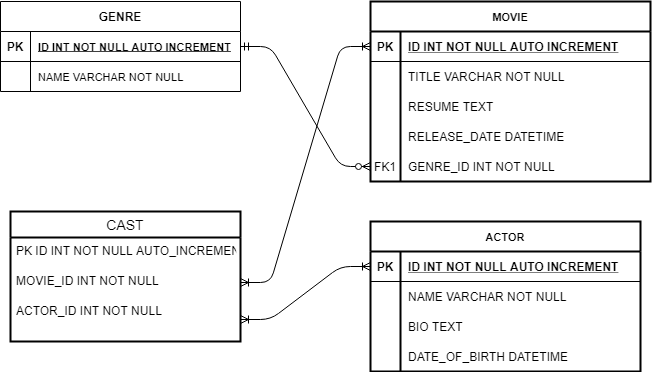

The diagram above was exported from draw.io. Its source (the exported page's mxGraphModel, read from the mxfile embedded in the PNG):
<mxGraphModel dx="868" dy="482" grid="1" gridSize="10" guides="1" tooltips="1" connect="1" arrows="1" fold="1" page="1" pageScale="1" pageWidth="850" pageHeight="1100" math="0" shadow="0">
  <root>
    <mxCell id="0" />
    <mxCell id="1" parent="0" />
    <mxCell id="y3_rHrA06Ek6I0L06-jN-1" value="GENRE" style="shape=table;startSize=30;container=1;collapsible=1;childLayout=tableLayout;fixedRows=1;rowLines=0;fontStyle=1;align=center;resizeLast=1;" vertex="1" parent="1">
      <mxGeometry x="30" y="40" width="240" height="90" as="geometry" />
    </mxCell>
    <mxCell id="y3_rHrA06Ek6I0L06-jN-2" value="" style="shape=partialRectangle;collapsible=0;dropTarget=0;pointerEvents=0;fillColor=none;top=0;left=0;bottom=1;right=0;points=[[0,0.5],[1,0.5]];portConstraint=eastwest;" vertex="1" parent="y3_rHrA06Ek6I0L06-jN-1">
      <mxGeometry y="30" width="240" height="30" as="geometry" />
    </mxCell>
    <mxCell id="y3_rHrA06Ek6I0L06-jN-3" value="PK" style="shape=partialRectangle;connectable=0;fillColor=none;top=0;left=0;bottom=0;right=0;fontStyle=1;overflow=hidden;" vertex="1" parent="y3_rHrA06Ek6I0L06-jN-2">
      <mxGeometry width="30" height="30" as="geometry" />
    </mxCell>
    <mxCell id="y3_rHrA06Ek6I0L06-jN-4" value="ID INT NOT NULL AUTO INCREMENT" style="shape=partialRectangle;connectable=0;fillColor=none;top=0;left=0;bottom=0;right=0;align=left;spacingLeft=6;fontStyle=5;overflow=hidden;fontSize=11;strokeWidth=2;" vertex="1" parent="y3_rHrA06Ek6I0L06-jN-2">
      <mxGeometry x="30" width="210" height="30" as="geometry" />
    </mxCell>
    <mxCell id="y3_rHrA06Ek6I0L06-jN-5" value="" style="shape=partialRectangle;collapsible=0;dropTarget=0;pointerEvents=0;fillColor=none;top=0;left=0;bottom=0;right=0;points=[[0,0.5],[1,0.5]];portConstraint=eastwest;" vertex="1" parent="y3_rHrA06Ek6I0L06-jN-1">
      <mxGeometry y="60" width="240" height="30" as="geometry" />
    </mxCell>
    <mxCell id="y3_rHrA06Ek6I0L06-jN-6" value="" style="shape=partialRectangle;connectable=0;fillColor=none;top=0;left=0;bottom=0;right=0;editable=1;overflow=hidden;" vertex="1" parent="y3_rHrA06Ek6I0L06-jN-5">
      <mxGeometry width="30" height="30" as="geometry" />
    </mxCell>
    <mxCell id="y3_rHrA06Ek6I0L06-jN-7" value="NAME VARCHAR NOT NULL" style="shape=partialRectangle;connectable=0;fillColor=none;top=0;left=0;bottom=0;right=0;align=left;spacingLeft=6;overflow=hidden;fontSize=11;" vertex="1" parent="y3_rHrA06Ek6I0L06-jN-5">
      <mxGeometry x="30" width="210" height="30" as="geometry" />
    </mxCell>
    <mxCell id="y3_rHrA06Ek6I0L06-jN-14" value="MOVIE" style="shape=table;startSize=30;container=1;collapsible=1;childLayout=tableLayout;fixedRows=1;rowLines=0;fontStyle=1;align=center;resizeLast=1;strokeWidth=2;fontSize=11;" vertex="1" parent="1">
      <mxGeometry x="400" y="40" width="280" height="180" as="geometry" />
    </mxCell>
    <mxCell id="y3_rHrA06Ek6I0L06-jN-15" value="" style="shape=partialRectangle;collapsible=0;dropTarget=0;pointerEvents=0;fillColor=none;top=0;left=0;bottom=1;right=0;points=[[0,0.5],[1,0.5]];portConstraint=eastwest;" vertex="1" parent="y3_rHrA06Ek6I0L06-jN-14">
      <mxGeometry y="30" width="280" height="30" as="geometry" />
    </mxCell>
    <mxCell id="y3_rHrA06Ek6I0L06-jN-16" value="PK" style="shape=partialRectangle;connectable=0;fillColor=none;top=0;left=0;bottom=0;right=0;fontStyle=1;overflow=hidden;" vertex="1" parent="y3_rHrA06Ek6I0L06-jN-15">
      <mxGeometry width="30" height="30" as="geometry" />
    </mxCell>
    <mxCell id="y3_rHrA06Ek6I0L06-jN-17" value="ID INT NOT NULL AUTO INCREMENT" style="shape=partialRectangle;connectable=0;fillColor=none;top=0;left=0;bottom=0;right=0;align=left;spacingLeft=6;fontStyle=5;overflow=hidden;" vertex="1" parent="y3_rHrA06Ek6I0L06-jN-15">
      <mxGeometry x="30" width="250" height="30" as="geometry" />
    </mxCell>
    <mxCell id="y3_rHrA06Ek6I0L06-jN-18" value="" style="shape=partialRectangle;collapsible=0;dropTarget=0;pointerEvents=0;fillColor=none;top=0;left=0;bottom=0;right=0;points=[[0,0.5],[1,0.5]];portConstraint=eastwest;" vertex="1" parent="y3_rHrA06Ek6I0L06-jN-14">
      <mxGeometry y="60" width="280" height="30" as="geometry" />
    </mxCell>
    <mxCell id="y3_rHrA06Ek6I0L06-jN-19" value="" style="shape=partialRectangle;connectable=0;fillColor=none;top=0;left=0;bottom=0;right=0;editable=1;overflow=hidden;" vertex="1" parent="y3_rHrA06Ek6I0L06-jN-18">
      <mxGeometry width="30" height="30" as="geometry" />
    </mxCell>
    <mxCell id="y3_rHrA06Ek6I0L06-jN-20" value="TITLE VARCHAR NOT NULL" style="shape=partialRectangle;connectable=0;fillColor=none;top=0;left=0;bottom=0;right=0;align=left;spacingLeft=6;overflow=hidden;" vertex="1" parent="y3_rHrA06Ek6I0L06-jN-18">
      <mxGeometry x="30" width="250" height="30" as="geometry" />
    </mxCell>
    <mxCell id="y3_rHrA06Ek6I0L06-jN-21" value="" style="shape=partialRectangle;collapsible=0;dropTarget=0;pointerEvents=0;fillColor=none;top=0;left=0;bottom=0;right=0;points=[[0,0.5],[1,0.5]];portConstraint=eastwest;" vertex="1" parent="y3_rHrA06Ek6I0L06-jN-14">
      <mxGeometry y="90" width="280" height="30" as="geometry" />
    </mxCell>
    <mxCell id="y3_rHrA06Ek6I0L06-jN-22" value="" style="shape=partialRectangle;connectable=0;fillColor=none;top=0;left=0;bottom=0;right=0;editable=1;overflow=hidden;" vertex="1" parent="y3_rHrA06Ek6I0L06-jN-21">
      <mxGeometry width="30" height="30" as="geometry" />
    </mxCell>
    <mxCell id="y3_rHrA06Ek6I0L06-jN-23" value="RESUME TEXT" style="shape=partialRectangle;connectable=0;fillColor=none;top=0;left=0;bottom=0;right=0;align=left;spacingLeft=6;overflow=hidden;" vertex="1" parent="y3_rHrA06Ek6I0L06-jN-21">
      <mxGeometry x="30" width="250" height="30" as="geometry" />
    </mxCell>
    <mxCell id="y3_rHrA06Ek6I0L06-jN-24" value="" style="shape=partialRectangle;collapsible=0;dropTarget=0;pointerEvents=0;fillColor=none;top=0;left=0;bottom=0;right=0;points=[[0,0.5],[1,0.5]];portConstraint=eastwest;" vertex="1" parent="y3_rHrA06Ek6I0L06-jN-14">
      <mxGeometry y="120" width="280" height="30" as="geometry" />
    </mxCell>
    <mxCell id="y3_rHrA06Ek6I0L06-jN-25" value="" style="shape=partialRectangle;connectable=0;fillColor=none;top=0;left=0;bottom=0;right=0;editable=1;overflow=hidden;" vertex="1" parent="y3_rHrA06Ek6I0L06-jN-24">
      <mxGeometry width="30" height="30" as="geometry" />
    </mxCell>
    <mxCell id="y3_rHrA06Ek6I0L06-jN-26" value="RELEASE_DATE DATETIME" style="shape=partialRectangle;connectable=0;fillColor=none;top=0;left=0;bottom=0;right=0;align=left;spacingLeft=6;overflow=hidden;" vertex="1" parent="y3_rHrA06Ek6I0L06-jN-24">
      <mxGeometry x="30" width="250" height="30" as="geometry" />
    </mxCell>
    <mxCell id="y3_rHrA06Ek6I0L06-jN-28" value="" style="shape=partialRectangle;collapsible=0;dropTarget=0;pointerEvents=0;fillColor=none;top=0;left=0;bottom=0;right=0;points=[[0,0.5],[1,0.5]];portConstraint=eastwest;strokeWidth=2;fontSize=11;" vertex="1" parent="y3_rHrA06Ek6I0L06-jN-14">
      <mxGeometry y="150" width="280" height="30" as="geometry" />
    </mxCell>
    <mxCell id="y3_rHrA06Ek6I0L06-jN-29" value="FK1" style="shape=partialRectangle;connectable=0;fillColor=none;top=0;left=0;bottom=0;right=0;fontStyle=0;overflow=hidden;" vertex="1" parent="y3_rHrA06Ek6I0L06-jN-28">
      <mxGeometry width="30" height="30" as="geometry" />
    </mxCell>
    <mxCell id="y3_rHrA06Ek6I0L06-jN-30" value="GENRE_ID INT NOT NULL" style="shape=partialRectangle;connectable=0;fillColor=none;top=0;left=0;bottom=0;right=0;align=left;spacingLeft=6;fontStyle=0;overflow=hidden;" vertex="1" parent="y3_rHrA06Ek6I0L06-jN-28">
      <mxGeometry x="30" width="250" height="30" as="geometry" />
    </mxCell>
    <mxCell id="y3_rHrA06Ek6I0L06-jN-32" value="ACTOR" style="shape=table;startSize=30;container=1;collapsible=1;childLayout=tableLayout;fixedRows=1;rowLines=0;fontStyle=1;align=center;resizeLast=1;strokeWidth=2;fontSize=11;" vertex="1" parent="1">
      <mxGeometry x="400" y="260" width="270" height="150" as="geometry" />
    </mxCell>
    <mxCell id="y3_rHrA06Ek6I0L06-jN-33" value="" style="shape=partialRectangle;collapsible=0;dropTarget=0;pointerEvents=0;fillColor=none;top=0;left=0;bottom=1;right=0;points=[[0,0.5],[1,0.5]];portConstraint=eastwest;" vertex="1" parent="y3_rHrA06Ek6I0L06-jN-32">
      <mxGeometry y="30" width="270" height="30" as="geometry" />
    </mxCell>
    <mxCell id="y3_rHrA06Ek6I0L06-jN-34" value="PK" style="shape=partialRectangle;connectable=0;fillColor=none;top=0;left=0;bottom=0;right=0;fontStyle=1;overflow=hidden;" vertex="1" parent="y3_rHrA06Ek6I0L06-jN-33">
      <mxGeometry width="30" height="30" as="geometry" />
    </mxCell>
    <mxCell id="y3_rHrA06Ek6I0L06-jN-35" value="ID INT NOT NULL AUTO INCREMENT" style="shape=partialRectangle;connectable=0;fillColor=none;top=0;left=0;bottom=0;right=0;align=left;spacingLeft=6;fontStyle=5;overflow=hidden;" vertex="1" parent="y3_rHrA06Ek6I0L06-jN-33">
      <mxGeometry x="30" width="240" height="30" as="geometry" />
    </mxCell>
    <mxCell id="y3_rHrA06Ek6I0L06-jN-36" value="" style="shape=partialRectangle;collapsible=0;dropTarget=0;pointerEvents=0;fillColor=none;top=0;left=0;bottom=0;right=0;points=[[0,0.5],[1,0.5]];portConstraint=eastwest;" vertex="1" parent="y3_rHrA06Ek6I0L06-jN-32">
      <mxGeometry y="60" width="270" height="30" as="geometry" />
    </mxCell>
    <mxCell id="y3_rHrA06Ek6I0L06-jN-37" value="" style="shape=partialRectangle;connectable=0;fillColor=none;top=0;left=0;bottom=0;right=0;editable=1;overflow=hidden;" vertex="1" parent="y3_rHrA06Ek6I0L06-jN-36">
      <mxGeometry width="30" height="30" as="geometry" />
    </mxCell>
    <mxCell id="y3_rHrA06Ek6I0L06-jN-38" value="NAME VARCHAR NOT NULL" style="shape=partialRectangle;connectable=0;fillColor=none;top=0;left=0;bottom=0;right=0;align=left;spacingLeft=6;overflow=hidden;" vertex="1" parent="y3_rHrA06Ek6I0L06-jN-36">
      <mxGeometry x="30" width="240" height="30" as="geometry" />
    </mxCell>
    <mxCell id="y3_rHrA06Ek6I0L06-jN-39" value="" style="shape=partialRectangle;collapsible=0;dropTarget=0;pointerEvents=0;fillColor=none;top=0;left=0;bottom=0;right=0;points=[[0,0.5],[1,0.5]];portConstraint=eastwest;" vertex="1" parent="y3_rHrA06Ek6I0L06-jN-32">
      <mxGeometry y="90" width="270" height="30" as="geometry" />
    </mxCell>
    <mxCell id="y3_rHrA06Ek6I0L06-jN-40" value="" style="shape=partialRectangle;connectable=0;fillColor=none;top=0;left=0;bottom=0;right=0;editable=1;overflow=hidden;" vertex="1" parent="y3_rHrA06Ek6I0L06-jN-39">
      <mxGeometry width="30" height="30" as="geometry" />
    </mxCell>
    <mxCell id="y3_rHrA06Ek6I0L06-jN-41" value="BIO TEXT" style="shape=partialRectangle;connectable=0;fillColor=none;top=0;left=0;bottom=0;right=0;align=left;spacingLeft=6;overflow=hidden;" vertex="1" parent="y3_rHrA06Ek6I0L06-jN-39">
      <mxGeometry x="30" width="240" height="30" as="geometry" />
    </mxCell>
    <mxCell id="y3_rHrA06Ek6I0L06-jN-42" value="" style="shape=partialRectangle;collapsible=0;dropTarget=0;pointerEvents=0;fillColor=none;top=0;left=0;bottom=0;right=0;points=[[0,0.5],[1,0.5]];portConstraint=eastwest;" vertex="1" parent="y3_rHrA06Ek6I0L06-jN-32">
      <mxGeometry y="120" width="270" height="30" as="geometry" />
    </mxCell>
    <mxCell id="y3_rHrA06Ek6I0L06-jN-43" value="" style="shape=partialRectangle;connectable=0;fillColor=none;top=0;left=0;bottom=0;right=0;editable=1;overflow=hidden;" vertex="1" parent="y3_rHrA06Ek6I0L06-jN-42">
      <mxGeometry width="30" height="30" as="geometry" />
    </mxCell>
    <mxCell id="y3_rHrA06Ek6I0L06-jN-44" value="DATE_OF_BIRTH DATETIME" style="shape=partialRectangle;connectable=0;fillColor=none;top=0;left=0;bottom=0;right=0;align=left;spacingLeft=6;overflow=hidden;" vertex="1" parent="y3_rHrA06Ek6I0L06-jN-42">
      <mxGeometry x="30" width="240" height="30" as="geometry" />
    </mxCell>
    <mxCell id="y3_rHrA06Ek6I0L06-jN-48" value="CAST" style="swimlane;fontStyle=0;childLayout=stackLayout;horizontal=1;startSize=26;horizontalStack=0;resizeParent=1;resizeParentMax=0;resizeLast=0;collapsible=1;marginBottom=0;align=center;fontSize=14;strokeWidth=2;" vertex="1" parent="1">
      <mxGeometry x="40" y="250" width="230" height="130" as="geometry" />
    </mxCell>
    <mxCell id="y3_rHrA06Ek6I0L06-jN-49" value="PK ID INT NOT NULL AUTO_INCREMENT" style="text;strokeColor=none;fillColor=none;spacingLeft=4;spacingRight=4;overflow=hidden;rotatable=0;points=[[0,0.5],[1,0.5]];portConstraint=eastwest;fontSize=12;" vertex="1" parent="y3_rHrA06Ek6I0L06-jN-48">
      <mxGeometry y="26" width="230" height="30" as="geometry" />
    </mxCell>
    <mxCell id="y3_rHrA06Ek6I0L06-jN-50" value="MOVIE_ID INT NOT NULL" style="text;strokeColor=none;fillColor=none;spacingLeft=4;spacingRight=4;overflow=hidden;rotatable=0;points=[[0,0.5],[1,0.5]];portConstraint=eastwest;fontSize=12;" vertex="1" parent="y3_rHrA06Ek6I0L06-jN-48">
      <mxGeometry y="56" width="230" height="30" as="geometry" />
    </mxCell>
    <mxCell id="y3_rHrA06Ek6I0L06-jN-51" value="ACTOR_ID INT NOT NULL" style="text;strokeColor=none;fillColor=none;spacingLeft=4;spacingRight=4;overflow=hidden;rotatable=0;points=[[0,0.5],[1,0.5]];portConstraint=eastwest;fontSize=12;" vertex="1" parent="y3_rHrA06Ek6I0L06-jN-48">
      <mxGeometry y="86" width="230" height="44" as="geometry" />
    </mxCell>
    <mxCell id="y3_rHrA06Ek6I0L06-jN-53" value="" style="edgeStyle=entityRelationEdgeStyle;fontSize=12;html=1;endArrow=ERzeroToMany;startArrow=ERmandOne;exitX=1;exitY=0.5;exitDx=0;exitDy=0;entryX=0;entryY=0.5;entryDx=0;entryDy=0;" edge="1" parent="1" source="y3_rHrA06Ek6I0L06-jN-2" target="y3_rHrA06Ek6I0L06-jN-28">
      <mxGeometry width="100" height="100" relative="1" as="geometry">
        <mxPoint x="240" y="260" as="sourcePoint" />
        <mxPoint x="340" y="160" as="targetPoint" />
      </mxGeometry>
    </mxCell>
    <mxCell id="y3_rHrA06Ek6I0L06-jN-54" value="" style="edgeStyle=entityRelationEdgeStyle;fontSize=12;html=1;endArrow=ERoneToMany;startArrow=ERoneToMany;" edge="1" parent="1" source="y3_rHrA06Ek6I0L06-jN-50" target="y3_rHrA06Ek6I0L06-jN-15">
      <mxGeometry width="100" height="100" relative="1" as="geometry">
        <mxPoint x="260" y="410" as="sourcePoint" />
        <mxPoint x="360" y="310" as="targetPoint" />
      </mxGeometry>
    </mxCell>
    <mxCell id="y3_rHrA06Ek6I0L06-jN-55" value="" style="edgeStyle=entityRelationEdgeStyle;fontSize=12;html=1;endArrow=ERoneToMany;startArrow=ERoneToMany;" edge="1" parent="1" source="y3_rHrA06Ek6I0L06-jN-51" target="y3_rHrA06Ek6I0L06-jN-33">
      <mxGeometry width="100" height="100" relative="1" as="geometry">
        <mxPoint x="250" y="440" as="sourcePoint" />
        <mxPoint x="350" y="340" as="targetPoint" />
      </mxGeometry>
    </mxCell>
  </root>
</mxGraphModel>